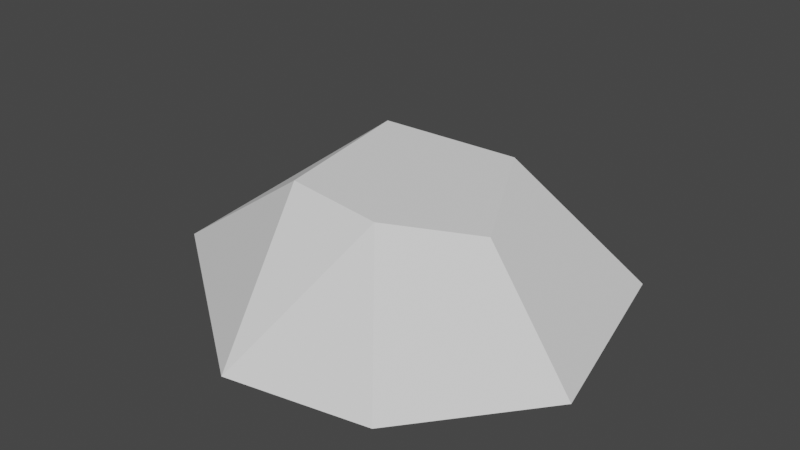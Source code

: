# Source: Monta_ita.blend  (saved by Blender 3.3.6; exported with 4.5.12 LTS)
import bpy
from mathutils import Matrix  # noqa: F401  (used for matrix-valued properties, if any)

bpy.ops.wm.read_factory_settings(use_empty=True)
scene = bpy.context.scene
scene.name = 'Scene'

# ---- collections
col_collection = bpy.data.collections.new('Collection'); scene.collection.children.link(col_collection)

# ---- world
world_world = bpy.data.worlds.new('World'); scene.world = world_world
world_world.use_nodes = True; world_world.node_tree.nodes.clear()
_N = world_world.node_tree.nodes; _L = world_world.node_tree.links
n0 = _N.new('ShaderNodeOutputWorld'); n0.name = 'World Output'; n0.location = (300, 300)
n1 = _N.new('ShaderNodeBackground'); n1.name = 'Background'; n1.location = (10, 300)
n1.inputs[0].default_value = (0.05088, 0.05088, 0.05088, 1.0)
_L.new(n1.outputs[0], n0.inputs[0])
n0.is_active_output = True
world_world.color = (0.05088, 0.05088, 0.05088)
world_world.use_sun_shadow = False
world_world.sun_shadow_jitter_overblur = 0.0

# ---- meshes
me_cylinder_003 = bpy.data.meshes.new('Cylinder.003')
me_cylinder_003.from_pydata([(1.198, 1.127, -0.4763), (0.3407, 0.6714, 0.4322), (1.572, -0.4347, -0.4805), (0.7556, -0.1838, 0.2856), (0.8025, -1.39, -0.4822), (0.259, -0.7285, 0.4433), (-0.2687, -1.604, -0.4743), (-0.4947, -0.6663, 0.483), (-0.2541, 1.609, -0.4746), (-0.6974, 0.5226, 0.4904), (-1.862, -0.4486, -0.4597), (-1.684, 0.7529, -0.4524)], [], [(9, 11, 10), (1, 9, 7, 5, 3), (4, 2, 3, 5), (11, 9, 8), (7, 10, 6), (5, 6, 4), (8, 1, 0), (6, 5, 7), (10, 7, 9), (9, 1, 8), (6, 10, 11, 8, 0, 2, 4), (3, 2, 0, 1)])
me_cylinder_003.polygons.foreach_set('use_smooth', [True] * 12)
_k = set([(0, 1), (0, 2), (0, 8), (1, 3), (1, 8), (1, 9), (2, 3), (2, 4), (3, 5), (4, 5), (4, 6), (5, 6), (5, 7), (6, 7), (6, 10), (7, 9), (7, 10), (8, 9), (8, 11), (9, 10), (9, 11), (10, 11)])
me_cylinder_003.attributes.new('sharp_edge', 'BOOLEAN', 'EDGE').data.foreach_set('value', [ (min(e.vertices), max(e.vertices)) in _k for e in me_cylinder_003.edges])
_uv = me_cylinder_003.uv_layers.new(name='UVMap')
_uv.uv.foreach_set('vector', [0.1523, 0.9907, 0.1667, 0.5059, 0.297, 0.5019, 0.3483, 0.4462, 0.07239, 0.3744, 0.09796, 0.0742, 0.3314, 0.03182, 0.4837, 0.2266, 0.5833, 0.5, 0.707, 0.5, 0.7227, 0.9389, 0.5566, 0.9997, 0.1667, 0.5059, 0.1523, 0.9907, 0.01668, 0.5092, 0.3877, 0.9892, 0.297, 0.5019, 0.483, 0.5116, 0.5566, 0.9997, 0.483, 0.5116, 0.5833, 0.5, 1.0, 0.5115, 0.9257, 0.9859, 0.87, 0.5, 0.483, 0.5116, 0.5566, 0.9997, 0.3877, 0.9892, 0.297, 0.5019, 0.3877, 0.9892, 0.1523, 0.9907, 0.1523, 0.9907, 7.451e-08, 1.0, 0.01668, 0.5092, 0.7255, 0.01657, 0.5281, 0.1823, 0.5422, 0.37, 0.726, 0.4836, 0.9192, 0.4087, 0.9734, 0.1881, 0.87, 0.04215, 0.7227, 0.9389, 0.707, 0.5, 0.87, 0.5, 0.9257, 0.9859])
me_cylinder_003.update()
me_cylinder_003.normals_split_custom_set([tuple(v) for v in zip(*[iter([-0.6759, 0.09582, 0.7307, -0.6759, 0.09582, 0.7307, -0.6759, 0.09582, 0.7307, 0.114, 0.0006015, 0.9935, 0.114, 0.0006015, 0.9935, 0.114, 0.0006015, 0.9935, 0.114, 0.0006015, 0.9935, 0.114, 0.0006015, 0.9935, 0.5833, -0.4199, 0.6953, 0.5833, -0.4199, 0.6953, 0.5833, -0.4199, 0.6953, 0.5833, -0.4199, 0.6953, -0.4062, 0.6938, 0.5946, -0.4062, 0.6938, 0.5946, -0.4062, 0.6938, 0.5946, -0.4871, -0.6786, 0.5498, -0.4871, -0.6786, 0.5498, -0.4871, -0.6786, 0.5498, 0.1562, -0.7579, 0.6334, 0.1562, -0.7579, 0.6334, 0.1562, -0.7579, 0.6334, 0.2499, 0.7503, 0.612, 0.2499, 0.7503, 0.612, 0.2499, 0.7503, 0.612, -0.02243, -0.7168, 0.697, -0.02243, -0.7168, 0.697, -0.02243, -0.7168, 0.697, -0.5756, -0.1031, 0.8112, -0.5756, -0.1031, 0.8112, -0.5756, -0.1031, 0.8112, -0.05563, 0.6756, 0.7351, -0.05563, 0.6756, 0.7351, -0.05563, 0.6756, 0.7351, -0.00698, 0.001741, -1.0, -0.00698, 0.001741, -1.0, -0.00698, 0.001741, -1.0, -0.00698, 0.001741, -1.0, -0.00698, 0.001741, -1.0, -0.00698, 0.001741, -1.0, -0.00698, 0.001741, -1.0, 0.6849, 0.1795, 0.7062, 0.6849, 0.1795, 0.7062, 0.6849, 0.1795, 0.7062, 0.6849, 0.1795, 0.7062])] * 3)])

# ---- objects
ob_groundice = bpy.data.objects.new('GroundIce', me_cylinder_003)

# ---- transforms, parenting, visibility, modifiers, constraints
ob_groundice.location = (0.0, 0.0, 0.0)
ob_groundice.rotation_euler = (-1.629e-07, 0.0, 0.0)
ob_groundice.color = (0.8, 0.8, 0.8, 1.0)

# ---- collection membership
col_collection.objects.link(ob_groundice)

# ---- scene / render settings (as saved in the file)
scene.frame_start = 1; scene.frame_end = 250; scene.frame_set(1)
scene.render.engine = 'BLENDER_EEVEE_NEXT'
scene.cycles.sampling_pattern = 'TABULATED_SOBOL'
scene.cycles.use_light_tree = False
scene.view_settings.view_transform = 'Filmic'
bpy.context.view_layer.update()

# ---- added for rendering (the .blend has no active camera and no usable light): camera, sun
cam_auto = bpy.data.cameras.new('AutoCamera')
cam_auto.lens = 50.0
cam_auto.sensor_width = 36.0
cam_auto.clip_end = 1000.0
ob_auto_camera = bpy.data.objects.new('AutoCamera', cam_auto)
scene.collection.objects.link(ob_auto_camera)
ob_auto_camera.location = (4.2981, -5.32947, 3.55871)
ob_auto_camera.rotation_euler = (1.09748, -7.21219e-08, 0.694738)
scene.camera = ob_auto_camera
light_auto_sun = bpy.data.lights.new('AutoSun', 'SUN')
light_auto_sun.energy = 3.0
light_auto_sun.angle = 0.0523599
ob_auto_sun = bpy.data.objects.new('AutoSun', light_auto_sun)
scene.collection.objects.link(ob_auto_sun)
ob_auto_sun.rotation_euler = (0.872665, 0.174533, 0.523599)
bpy.context.view_layer.update()
